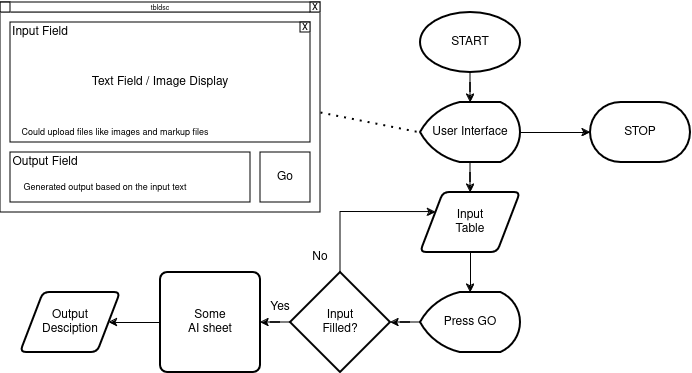

The diagram above was exported from draw.io. Its source (the exported page's mxGraphModel, read from the mxfile embedded in the PNG):
<mxGraphModel dx="753" dy="410" grid="1" gridSize="10" guides="1" tooltips="1" connect="1" arrows="1" fold="1" page="1" pageScale="1" pageWidth="850" pageHeight="1100" math="0" shadow="0">
  <root>
    <mxCell id="0" />
    <mxCell id="1" parent="0" />
    <mxCell id="chOfGkjkV9inJ0dJJ7lT-2" value="START" style="strokeWidth=2;html=1;shape=mxgraph.flowchart.start_1;whiteSpace=wrap;" vertex="1" parent="1">
      <mxGeometry x="460" y="40" width="100" height="60" as="geometry" />
    </mxCell>
    <mxCell id="chOfGkjkV9inJ0dJJ7lT-36" style="edgeStyle=orthogonalEdgeStyle;rounded=0;orthogonalLoop=1;jettySize=auto;html=1;entryX=0.5;entryY=0;entryDx=0;entryDy=0;" edge="1" parent="1" source="chOfGkjkV9inJ0dJJ7lT-3" target="chOfGkjkV9inJ0dJJ7lT-32">
      <mxGeometry relative="1" as="geometry" />
    </mxCell>
    <mxCell id="chOfGkjkV9inJ0dJJ7lT-3" value="User Interface" style="strokeWidth=2;html=1;shape=mxgraph.flowchart.display;whiteSpace=wrap;" vertex="1" parent="1">
      <mxGeometry x="460" y="130" width="100" height="60" as="geometry" />
    </mxCell>
    <mxCell id="chOfGkjkV9inJ0dJJ7lT-5" value="" style="rounded=0;whiteSpace=wrap;html=1;" vertex="1" parent="1">
      <mxGeometry x="40" y="40" width="320" height="200" as="geometry" />
    </mxCell>
    <mxCell id="chOfGkjkV9inJ0dJJ7lT-7" value="Text Field / Image Display" style="rounded=0;whiteSpace=wrap;html=1;" vertex="1" parent="1">
      <mxGeometry x="50" y="50" width="300" height="120" as="geometry" />
    </mxCell>
    <mxCell id="chOfGkjkV9inJ0dJJ7lT-8" value="" style="rounded=0;whiteSpace=wrap;html=1;" vertex="1" parent="1">
      <mxGeometry x="50" y="180" width="240" height="50" as="geometry" />
    </mxCell>
    <mxCell id="chOfGkjkV9inJ0dJJ7lT-9" value="Go" style="rounded=0;whiteSpace=wrap;html=1;" vertex="1" parent="1">
      <mxGeometry x="300" y="180" width="50" height="50" as="geometry" />
    </mxCell>
    <mxCell id="chOfGkjkV9inJ0dJJ7lT-10" value="Could upload files like images and markup files" style="text;html=1;align=center;verticalAlign=middle;whiteSpace=wrap;rounded=0;fontSize=9;" vertex="1" parent="1">
      <mxGeometry x="60" y="155" width="190" height="10" as="geometry" />
    </mxCell>
    <mxCell id="chOfGkjkV9inJ0dJJ7lT-11" value="x" style="rounded=0;whiteSpace=wrap;html=1;" vertex="1" parent="1">
      <mxGeometry x="340" y="50" width="10" height="10" as="geometry" />
    </mxCell>
    <mxCell id="chOfGkjkV9inJ0dJJ7lT-12" value="Input Field" style="text;html=1;align=center;verticalAlign=middle;whiteSpace=wrap;rounded=0;" vertex="1" parent="1">
      <mxGeometry x="50" y="50" width="60" height="20" as="geometry" />
    </mxCell>
    <mxCell id="chOfGkjkV9inJ0dJJ7lT-13" value="Output Field" style="text;html=1;align=center;verticalAlign=middle;whiteSpace=wrap;rounded=0;" vertex="1" parent="1">
      <mxGeometry x="50" y="180" width="70" height="20" as="geometry" />
    </mxCell>
    <mxCell id="chOfGkjkV9inJ0dJJ7lT-14" value="Generated output based on the input text" style="text;html=1;align=center;verticalAlign=middle;whiteSpace=wrap;rounded=0;fontSize=9;" vertex="1" parent="1">
      <mxGeometry x="60" y="210" width="170" height="10" as="geometry" />
    </mxCell>
    <mxCell id="chOfGkjkV9inJ0dJJ7lT-15" value="&lt;font style=&quot;font-size: 7px;&quot;&gt;tbldsc&lt;/font&gt;" style="rounded=0;whiteSpace=wrap;html=1;" vertex="1" parent="1">
      <mxGeometry x="40" y="30" width="320" height="10" as="geometry" />
    </mxCell>
    <mxCell id="chOfGkjkV9inJ0dJJ7lT-16" value="x" style="rounded=0;whiteSpace=wrap;html=1;" vertex="1" parent="1">
      <mxGeometry x="350" y="30" width="10" height="10" as="geometry" />
    </mxCell>
    <mxCell id="chOfGkjkV9inJ0dJJ7lT-17" value="" style="rounded=0;whiteSpace=wrap;html=1;" vertex="1" parent="1">
      <mxGeometry x="40" y="30" width="10" height="10" as="geometry" />
    </mxCell>
    <mxCell id="chOfGkjkV9inJ0dJJ7lT-20" value="" style="endArrow=none;dashed=1;html=1;dashPattern=1 3;strokeWidth=2;rounded=0;entryX=0;entryY=0.5;entryDx=0;entryDy=0;entryPerimeter=0;exitX=1;exitY=0.5;exitDx=0;exitDy=0;" edge="1" parent="1" source="chOfGkjkV9inJ0dJJ7lT-5" target="chOfGkjkV9inJ0dJJ7lT-3">
      <mxGeometry width="50" height="50" relative="1" as="geometry">
        <mxPoint x="300" y="140" as="sourcePoint" />
        <mxPoint x="350" y="90" as="targetPoint" />
      </mxGeometry>
    </mxCell>
    <mxCell id="chOfGkjkV9inJ0dJJ7lT-23" style="edgeStyle=orthogonalEdgeStyle;rounded=0;orthogonalLoop=1;jettySize=auto;html=1;entryX=0.5;entryY=0;entryDx=0;entryDy=0;entryPerimeter=0;" edge="1" parent="1" source="chOfGkjkV9inJ0dJJ7lT-2" target="chOfGkjkV9inJ0dJJ7lT-3">
      <mxGeometry relative="1" as="geometry" />
    </mxCell>
    <mxCell id="chOfGkjkV9inJ0dJJ7lT-38" style="edgeStyle=orthogonalEdgeStyle;rounded=0;orthogonalLoop=1;jettySize=auto;html=1;entryX=1;entryY=0.5;entryDx=0;entryDy=0;" edge="1" parent="1" source="chOfGkjkV9inJ0dJJ7lT-25" target="chOfGkjkV9inJ0dJJ7lT-37">
      <mxGeometry relative="1" as="geometry" />
    </mxCell>
    <mxCell id="chOfGkjkV9inJ0dJJ7lT-25" value="&lt;div&gt;Some&lt;/div&gt;&lt;div&gt;AI sheet&lt;br&gt;&lt;/div&gt;" style="rounded=1;whiteSpace=wrap;html=1;absoluteArcSize=1;arcSize=14;strokeWidth=2;" vertex="1" parent="1">
      <mxGeometry x="200" y="300" width="100" height="100" as="geometry" />
    </mxCell>
    <mxCell id="chOfGkjkV9inJ0dJJ7lT-26" value="STOP" style="strokeWidth=2;html=1;shape=mxgraph.flowchart.terminator;whiteSpace=wrap;" vertex="1" parent="1">
      <mxGeometry x="630" y="130" width="100" height="60" as="geometry" />
    </mxCell>
    <mxCell id="chOfGkjkV9inJ0dJJ7lT-27" style="edgeStyle=orthogonalEdgeStyle;rounded=0;orthogonalLoop=1;jettySize=auto;html=1;entryX=0;entryY=0.5;entryDx=0;entryDy=0;entryPerimeter=0;" edge="1" parent="1" source="chOfGkjkV9inJ0dJJ7lT-3" target="chOfGkjkV9inJ0dJJ7lT-26">
      <mxGeometry relative="1" as="geometry" />
    </mxCell>
    <mxCell id="chOfGkjkV9inJ0dJJ7lT-44" style="edgeStyle=orthogonalEdgeStyle;rounded=0;orthogonalLoop=1;jettySize=auto;html=1;entryX=0;entryY=0.25;entryDx=0;entryDy=0;" edge="1" parent="1" source="chOfGkjkV9inJ0dJJ7lT-28" target="chOfGkjkV9inJ0dJJ7lT-32">
      <mxGeometry relative="1" as="geometry">
        <mxPoint x="380" y="240.00000000000006" as="targetPoint" />
        <Array as="points">
          <mxPoint x="380" y="240" />
        </Array>
      </mxGeometry>
    </mxCell>
    <mxCell id="chOfGkjkV9inJ0dJJ7lT-45" style="edgeStyle=orthogonalEdgeStyle;rounded=0;orthogonalLoop=1;jettySize=auto;html=1;entryX=1;entryY=0.5;entryDx=0;entryDy=0;" edge="1" parent="1" source="chOfGkjkV9inJ0dJJ7lT-28" target="chOfGkjkV9inJ0dJJ7lT-25">
      <mxGeometry relative="1" as="geometry" />
    </mxCell>
    <mxCell id="chOfGkjkV9inJ0dJJ7lT-28" value="&lt;div&gt;Input&lt;/div&gt;&lt;div&gt;Filled?&lt;br&gt;&lt;/div&gt;" style="strokeWidth=2;html=1;shape=mxgraph.flowchart.decision;whiteSpace=wrap;" vertex="1" parent="1">
      <mxGeometry x="330" y="300" width="100" height="100" as="geometry" />
    </mxCell>
    <mxCell id="chOfGkjkV9inJ0dJJ7lT-42" style="edgeStyle=orthogonalEdgeStyle;rounded=0;orthogonalLoop=1;jettySize=auto;html=1;" edge="1" parent="1" source="chOfGkjkV9inJ0dJJ7lT-32" target="chOfGkjkV9inJ0dJJ7lT-41">
      <mxGeometry relative="1" as="geometry" />
    </mxCell>
    <mxCell id="chOfGkjkV9inJ0dJJ7lT-32" value="&lt;div&gt;Input&lt;/div&gt;&lt;div&gt;Table&lt;br&gt;&lt;/div&gt;" style="shape=parallelogram;html=1;strokeWidth=2;perimeter=parallelogramPerimeter;whiteSpace=wrap;rounded=1;arcSize=12;size=0.23;" vertex="1" parent="1">
      <mxGeometry x="460" y="220" width="100" height="60" as="geometry" />
    </mxCell>
    <mxCell id="chOfGkjkV9inJ0dJJ7lT-37" value="&lt;div&gt;Output&lt;/div&gt;&lt;div&gt;Desciption&lt;br&gt;&lt;/div&gt;" style="shape=parallelogram;html=1;strokeWidth=2;perimeter=parallelogramPerimeter;whiteSpace=wrap;rounded=1;arcSize=12;size=0.23;" vertex="1" parent="1">
      <mxGeometry x="60" y="320" width="100" height="60" as="geometry" />
    </mxCell>
    <mxCell id="chOfGkjkV9inJ0dJJ7lT-39" value="Yes" style="text;html=1;align=center;verticalAlign=middle;whiteSpace=wrap;rounded=0;" vertex="1" parent="1">
      <mxGeometry x="290" y="320" width="60" height="30" as="geometry" />
    </mxCell>
    <mxCell id="chOfGkjkV9inJ0dJJ7lT-40" value="No" style="text;html=1;align=center;verticalAlign=middle;whiteSpace=wrap;rounded=0;" vertex="1" parent="1">
      <mxGeometry x="330" y="270" width="60" height="30" as="geometry" />
    </mxCell>
    <mxCell id="chOfGkjkV9inJ0dJJ7lT-43" style="edgeStyle=orthogonalEdgeStyle;rounded=0;orthogonalLoop=1;jettySize=auto;html=1;" edge="1" parent="1" source="chOfGkjkV9inJ0dJJ7lT-41" target="chOfGkjkV9inJ0dJJ7lT-28">
      <mxGeometry relative="1" as="geometry" />
    </mxCell>
    <mxCell id="chOfGkjkV9inJ0dJJ7lT-41" value="Press GO" style="strokeWidth=2;html=1;shape=mxgraph.flowchart.display;whiteSpace=wrap;" vertex="1" parent="1">
      <mxGeometry x="460" y="320" width="100" height="60" as="geometry" />
    </mxCell>
  </root>
</mxGraphModel>